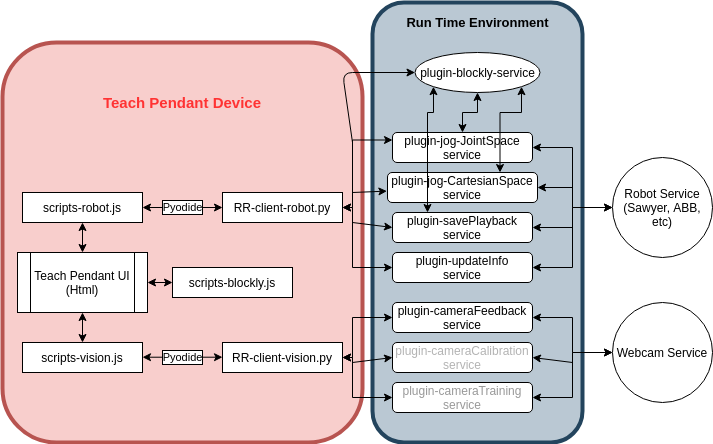

The diagram above was exported from draw.io. Its source (the exported page's mxGraphModel, read from the mxfile embedded in the PNG):
<mxGraphModel dx="1761" dy="928" grid="1" gridSize="10" guides="1" tooltips="1" connect="1" arrows="1" fold="1" page="1" pageScale="1" pageWidth="1100" pageHeight="850" math="0" shadow="0">
  <root>
    <mxCell id="0" />
    <mxCell id="1" parent="0" />
    <mxCell id="EF4osHmU0Fm7LvKPwYgN-64" value="" style="rounded=1;whiteSpace=wrap;html=1;fillColor=#f8cecc;strokeColor=#b85450;shadow=0;glass=0;strokeWidth=4;" parent="1" vertex="1">
      <mxGeometry x="210" y="120" width="360" height="400" as="geometry" />
    </mxCell>
    <mxCell id="EF4osHmU0Fm7LvKPwYgN-67" value="" style="rounded=1;whiteSpace=wrap;html=1;shadow=0;glass=0;strokeWidth=4;fillColor=#bac8d3;strokeColor=#23445d;" parent="1" vertex="1">
      <mxGeometry x="580" y="80" width="210" height="440" as="geometry" />
    </mxCell>
    <mxCell id="EF4osHmU0Fm7LvKPwYgN-21" value="Pyodide" style="edgeStyle=orthogonalEdgeStyle;rounded=0;orthogonalLoop=1;jettySize=auto;html=1;exitX=1;exitY=0.5;exitDx=0;exitDy=0;entryX=0;entryY=0.5;entryDx=0;entryDy=0;labelBorderColor=#000000;startArrow=classic;startFill=1;" parent="1" source="EF4osHmU0Fm7LvKPwYgN-1" target="EF4osHmU0Fm7LvKPwYgN-17" edge="1">
      <mxGeometry relative="1" as="geometry" />
    </mxCell>
    <mxCell id="EF4osHmU0Fm7LvKPwYgN-28" style="edgeStyle=orthogonalEdgeStyle;rounded=0;orthogonalLoop=1;jettySize=auto;html=1;exitX=0.5;exitY=1;exitDx=0;exitDy=0;entryX=0.5;entryY=0;entryDx=0;entryDy=0;startArrow=classic;startFill=1;" parent="1" source="EF4osHmU0Fm7LvKPwYgN-1" target="EF4osHmU0Fm7LvKPwYgN-2" edge="1">
      <mxGeometry relative="1" as="geometry" />
    </mxCell>
    <mxCell id="EF4osHmU0Fm7LvKPwYgN-1" value="scripts-robot.js" style="rounded=0;whiteSpace=wrap;html=1;" parent="1" vertex="1">
      <mxGeometry x="230" y="270" width="120" height="30" as="geometry" />
    </mxCell>
    <mxCell id="EF4osHmU0Fm7LvKPwYgN-30" style="edgeStyle=orthogonalEdgeStyle;rounded=0;orthogonalLoop=1;jettySize=auto;html=1;exitX=0.5;exitY=1;exitDx=0;exitDy=0;entryX=0.5;entryY=0;entryDx=0;entryDy=0;startArrow=classic;startFill=1;" parent="1" source="EF4osHmU0Fm7LvKPwYgN-2" target="EF4osHmU0Fm7LvKPwYgN-4" edge="1">
      <mxGeometry relative="1" as="geometry" />
    </mxCell>
    <mxCell id="EF4osHmU0Fm7LvKPwYgN-2" value="Teach Pendant UI&lt;br&gt;(Html)" style="shape=process;whiteSpace=wrap;html=1;backgroundOutline=1;" parent="1" vertex="1">
      <mxGeometry x="225" y="330" width="130" height="60" as="geometry" />
    </mxCell>
    <mxCell id="EF4osHmU0Fm7LvKPwYgN-4" value="scripts-vision.js" style="rounded=0;whiteSpace=wrap;html=1;" parent="1" vertex="1">
      <mxGeometry x="230" y="420" width="120" height="30" as="geometry" />
    </mxCell>
    <mxCell id="EF4osHmU0Fm7LvKPwYgN-8" style="edgeStyle=orthogonalEdgeStyle;rounded=0;orthogonalLoop=1;jettySize=auto;html=1;exitX=0.5;exitY=1;exitDx=0;exitDy=0;" parent="1" source="EF4osHmU0Fm7LvKPwYgN-1" target="EF4osHmU0Fm7LvKPwYgN-1" edge="1">
      <mxGeometry relative="1" as="geometry" />
    </mxCell>
    <mxCell id="EF4osHmU0Fm7LvKPwYgN-13" style="edgeStyle=orthogonalEdgeStyle;rounded=0;orthogonalLoop=1;jettySize=auto;html=1;exitX=0.5;exitY=1;exitDx=0;exitDy=0;" parent="1" source="EF4osHmU0Fm7LvKPwYgN-4" target="EF4osHmU0Fm7LvKPwYgN-4" edge="1">
      <mxGeometry relative="1" as="geometry" />
    </mxCell>
    <mxCell id="EF4osHmU0Fm7LvKPwYgN-17" value="RR-client-robot.py" style="rounded=0;whiteSpace=wrap;html=1;" parent="1" vertex="1">
      <mxGeometry x="430" y="270" width="120" height="30" as="geometry" />
    </mxCell>
    <mxCell id="EF4osHmU0Fm7LvKPwYgN-18" value="RR-client-vision.py" style="rounded=0;whiteSpace=wrap;html=1;" parent="1" vertex="1">
      <mxGeometry x="430" y="420" width="120" height="30" as="geometry" />
    </mxCell>
    <mxCell id="EF4osHmU0Fm7LvKPwYgN-31" value="Pyodide" style="edgeStyle=orthogonalEdgeStyle;rounded=0;orthogonalLoop=1;jettySize=auto;html=1;exitX=1;exitY=0.5;exitDx=0;exitDy=0;entryX=0;entryY=0.5;entryDx=0;entryDy=0;labelBorderColor=#000000;startArrow=classic;startFill=1;" parent="1" edge="1">
      <mxGeometry relative="1" as="geometry">
        <mxPoint x="350" y="434.71" as="sourcePoint" />
        <mxPoint x="430" y="434.71" as="targetPoint" />
        <mxPoint as="offset" />
      </mxGeometry>
    </mxCell>
    <mxCell id="EF4osHmU0Fm7LvKPwYgN-42" style="edgeStyle=orthogonalEdgeStyle;rounded=0;orthogonalLoop=1;jettySize=auto;html=1;exitX=0;exitY=0.25;exitDx=0;exitDy=0;entryX=1;entryY=0.5;entryDx=0;entryDy=0;startArrow=classic;startFill=1;" parent="1" source="EF4osHmU0Fm7LvKPwYgN-32" target="EF4osHmU0Fm7LvKPwYgN-17" edge="1">
      <mxGeometry relative="1" as="geometry">
        <Array as="points">
          <mxPoint x="560" y="218" />
          <mxPoint x="560" y="285" />
        </Array>
      </mxGeometry>
    </mxCell>
    <mxCell id="EF4osHmU0Fm7LvKPwYgN-32" value="plugin-jog-JointSpace service" style="rounded=1;whiteSpace=wrap;html=1;" parent="1" vertex="1">
      <mxGeometry x="600" y="210" width="140" height="30" as="geometry" />
    </mxCell>
    <mxCell id="EF4osHmU0Fm7LvKPwYgN-33" value="plugin-jog-CartesianSpace service" style="rounded=1;whiteSpace=wrap;html=1;" parent="1" vertex="1">
      <mxGeometry x="595" y="250" width="150" height="30" as="geometry" />
    </mxCell>
    <mxCell id="EF4osHmU0Fm7LvKPwYgN-35" value="plugin-savePlayback service" style="rounded=1;whiteSpace=wrap;html=1;" parent="1" vertex="1">
      <mxGeometry x="600" y="290" width="140" height="30" as="geometry" />
    </mxCell>
    <mxCell id="EF4osHmU0Fm7LvKPwYgN-47" style="edgeStyle=orthogonalEdgeStyle;rounded=0;orthogonalLoop=1;jettySize=auto;html=1;exitX=0;exitY=0.5;exitDx=0;exitDy=0;entryX=1;entryY=0.5;entryDx=0;entryDy=0;startArrow=classic;startFill=1;" parent="1" source="EF4osHmU0Fm7LvKPwYgN-36" target="EF4osHmU0Fm7LvKPwYgN-18" edge="1">
      <mxGeometry relative="1" as="geometry">
        <Array as="points">
          <mxPoint x="560" y="395" />
          <mxPoint x="560" y="435" />
        </Array>
      </mxGeometry>
    </mxCell>
    <mxCell id="EF4osHmU0Fm7LvKPwYgN-36" value="plugin-cameraFeedback&lt;br&gt;service" style="rounded=1;whiteSpace=wrap;html=1;" parent="1" vertex="1">
      <mxGeometry x="600" y="380" width="140" height="30" as="geometry" />
    </mxCell>
    <mxCell id="EF4osHmU0Fm7LvKPwYgN-37" value="&lt;font color=&quot;#b3b3b3&quot;&gt;plugin-cameraCalibration&lt;br&gt;service&lt;/font&gt;" style="rounded=1;whiteSpace=wrap;html=1;" parent="1" vertex="1">
      <mxGeometry x="600" y="420" width="140" height="30" as="geometry" />
    </mxCell>
    <mxCell id="EF4osHmU0Fm7LvKPwYgN-49" style="edgeStyle=orthogonalEdgeStyle;rounded=0;orthogonalLoop=1;jettySize=auto;html=1;exitX=0;exitY=0.5;exitDx=0;exitDy=0;entryX=1;entryY=0.5;entryDx=0;entryDy=0;startArrow=classic;startFill=1;" parent="1" source="EF4osHmU0Fm7LvKPwYgN-38" target="EF4osHmU0Fm7LvKPwYgN-18" edge="1">
      <mxGeometry relative="1" as="geometry">
        <Array as="points">
          <mxPoint x="560" y="475" />
          <mxPoint x="560" y="435" />
        </Array>
      </mxGeometry>
    </mxCell>
    <mxCell id="EF4osHmU0Fm7LvKPwYgN-62" style="edgeStyle=orthogonalEdgeStyle;rounded=0;orthogonalLoop=1;jettySize=auto;html=1;exitX=1;exitY=0.5;exitDx=0;exitDy=0;entryX=0;entryY=0.5;entryDx=0;entryDy=0;startArrow=classic;startFill=1;" parent="1" source="EF4osHmU0Fm7LvKPwYgN-38" target="EF4osHmU0Fm7LvKPwYgN-41" edge="1">
      <mxGeometry relative="1" as="geometry" />
    </mxCell>
    <mxCell id="EF4osHmU0Fm7LvKPwYgN-38" value="&lt;font color=&quot;#999999&quot;&gt;plugin-cameraTraining&lt;br&gt;service&lt;/font&gt;" style="rounded=1;whiteSpace=wrap;html=1;" parent="1" vertex="1">
      <mxGeometry x="600" y="460" width="140" height="30" as="geometry" />
    </mxCell>
    <mxCell id="EF4osHmU0Fm7LvKPwYgN-52" style="edgeStyle=orthogonalEdgeStyle;rounded=0;orthogonalLoop=1;jettySize=auto;html=1;exitX=0;exitY=0.5;exitDx=0;exitDy=0;entryX=1;entryY=0.5;entryDx=0;entryDy=0;startArrow=classic;startFill=1;" parent="1" source="EF4osHmU0Fm7LvKPwYgN-39" target="EF4osHmU0Fm7LvKPwYgN-32" edge="1">
      <mxGeometry relative="1" as="geometry" />
    </mxCell>
    <mxCell id="EF4osHmU0Fm7LvKPwYgN-39" value="Robot Service&lt;br&gt;(Sawyer, ABB, etc)" style="ellipse;whiteSpace=wrap;html=1;aspect=fixed;" parent="1" vertex="1">
      <mxGeometry x="820" y="235" width="100" height="100" as="geometry" />
    </mxCell>
    <mxCell id="EF4osHmU0Fm7LvKPwYgN-45" style="edgeStyle=orthogonalEdgeStyle;rounded=0;orthogonalLoop=1;jettySize=auto;html=1;exitX=0;exitY=0.5;exitDx=0;exitDy=0;entryX=1;entryY=0.5;entryDx=0;entryDy=0;startArrow=classic;startFill=1;" parent="1" source="EF4osHmU0Fm7LvKPwYgN-40" target="EF4osHmU0Fm7LvKPwYgN-17" edge="1">
      <mxGeometry relative="1" as="geometry">
        <Array as="points">
          <mxPoint x="560" y="345" />
          <mxPoint x="560" y="285" />
        </Array>
      </mxGeometry>
    </mxCell>
    <mxCell id="EF4osHmU0Fm7LvKPwYgN-54" style="edgeStyle=orthogonalEdgeStyle;rounded=0;orthogonalLoop=1;jettySize=auto;html=1;exitX=1;exitY=0.5;exitDx=0;exitDy=0;entryX=0;entryY=0.5;entryDx=0;entryDy=0;startArrow=classic;startFill=1;" parent="1" source="EF4osHmU0Fm7LvKPwYgN-40" target="EF4osHmU0Fm7LvKPwYgN-39" edge="1">
      <mxGeometry relative="1" as="geometry" />
    </mxCell>
    <mxCell id="EF4osHmU0Fm7LvKPwYgN-40" value="plugin-updateInfo&lt;br&gt;service" style="rounded=1;whiteSpace=wrap;html=1;" parent="1" vertex="1">
      <mxGeometry x="600" y="330" width="140" height="30" as="geometry" />
    </mxCell>
    <mxCell id="EF4osHmU0Fm7LvKPwYgN-61" style="edgeStyle=orthogonalEdgeStyle;rounded=0;orthogonalLoop=1;jettySize=auto;html=1;exitX=0;exitY=0.5;exitDx=0;exitDy=0;entryX=1;entryY=0.5;entryDx=0;entryDy=0;startArrow=classic;startFill=1;" parent="1" source="EF4osHmU0Fm7LvKPwYgN-41" target="EF4osHmU0Fm7LvKPwYgN-36" edge="1">
      <mxGeometry relative="1" as="geometry" />
    </mxCell>
    <mxCell id="EF4osHmU0Fm7LvKPwYgN-41" value="Webcam Service" style="ellipse;whiteSpace=wrap;html=1;aspect=fixed;" parent="1" vertex="1">
      <mxGeometry x="820" y="380" width="100" height="100" as="geometry" />
    </mxCell>
    <mxCell id="EF4osHmU0Fm7LvKPwYgN-44" value="" style="endArrow=classic;html=1;entryX=-0.004;entryY=0.621;entryDx=0;entryDy=0;entryPerimeter=0;" parent="1" target="EF4osHmU0Fm7LvKPwYgN-33" edge="1">
      <mxGeometry width="50" height="50" relative="1" as="geometry">
        <mxPoint x="560" y="270" as="sourcePoint" />
        <mxPoint x="640" y="280" as="targetPoint" />
      </mxGeometry>
    </mxCell>
    <mxCell id="EF4osHmU0Fm7LvKPwYgN-46" value="" style="endArrow=classic;html=1;entryX=0;entryY=0.5;entryDx=0;entryDy=0;" parent="1" target="EF4osHmU0Fm7LvKPwYgN-35" edge="1">
      <mxGeometry width="50" height="50" relative="1" as="geometry">
        <mxPoint x="560" y="300" as="sourcePoint" />
        <mxPoint x="640" y="280" as="targetPoint" />
      </mxGeometry>
    </mxCell>
    <mxCell id="EF4osHmU0Fm7LvKPwYgN-50" value="" style="endArrow=classic;html=1;entryX=0;entryY=0.5;entryDx=0;entryDy=0;" parent="1" target="EF4osHmU0Fm7LvKPwYgN-37" edge="1">
      <mxGeometry width="50" height="50" relative="1" as="geometry">
        <mxPoint x="560" y="440" as="sourcePoint" />
        <mxPoint x="640" y="300" as="targetPoint" />
      </mxGeometry>
    </mxCell>
    <mxCell id="EF4osHmU0Fm7LvKPwYgN-58" value="" style="endArrow=classic;html=1;entryX=1;entryY=0.5;entryDx=0;entryDy=0;" parent="1" target="EF4osHmU0Fm7LvKPwYgN-35" edge="1">
      <mxGeometry width="50" height="50" relative="1" as="geometry">
        <mxPoint x="780" y="305" as="sourcePoint" />
        <mxPoint x="740" y="300" as="targetPoint" />
      </mxGeometry>
    </mxCell>
    <mxCell id="EF4osHmU0Fm7LvKPwYgN-60" value="" style="endArrow=classic;html=1;entryX=1;entryY=0.5;entryDx=0;entryDy=0;" parent="1" target="EF4osHmU0Fm7LvKPwYgN-33" edge="1">
      <mxGeometry width="50" height="50" relative="1" as="geometry">
        <mxPoint x="780" y="265" as="sourcePoint" />
        <mxPoint x="750" y="260" as="targetPoint" />
      </mxGeometry>
    </mxCell>
    <mxCell id="EF4osHmU0Fm7LvKPwYgN-63" value="" style="endArrow=classic;html=1;entryX=1;entryY=0.5;entryDx=0;entryDy=0;" parent="1" target="EF4osHmU0Fm7LvKPwYgN-37" edge="1">
      <mxGeometry width="50" height="50" relative="1" as="geometry">
        <mxPoint x="780" y="440" as="sourcePoint" />
        <mxPoint x="750" y="260" as="targetPoint" />
      </mxGeometry>
    </mxCell>
    <mxCell id="EF4osHmU0Fm7LvKPwYgN-65" value="&lt;b&gt;&lt;font style=&quot;font-size: 15px&quot; color=&quot;#ff3333&quot;&gt;Teach Pendant Device&lt;/font&gt;&lt;/b&gt;" style="text;html=1;strokeColor=none;fillColor=none;align=center;verticalAlign=middle;whiteSpace=wrap;rounded=0;shadow=0;glass=0;" parent="1" vertex="1">
      <mxGeometry x="305" y="170" width="170" height="20" as="geometry" />
    </mxCell>
    <mxCell id="EF4osHmU0Fm7LvKPwYgN-68" value="&lt;b&gt;&lt;font style=&quot;font-size: 13px&quot;&gt;Run Time Environment&lt;/font&gt;&lt;/b&gt;" style="text;html=1;strokeColor=none;fillColor=none;align=center;verticalAlign=middle;whiteSpace=wrap;rounded=0;shadow=0;glass=0;" parent="1" vertex="1">
      <mxGeometry x="612.5" y="90" width="145" height="20" as="geometry" />
    </mxCell>
    <mxCell id="N0HDvhXTRagUXZwSL6Zk-13" style="edgeStyle=orthogonalEdgeStyle;rounded=0;orthogonalLoop=1;jettySize=auto;html=1;exitX=0.5;exitY=1;exitDx=0;exitDy=0;startArrow=classic;startFill=1;" edge="1" parent="1" source="N0HDvhXTRagUXZwSL6Zk-2" target="EF4osHmU0Fm7LvKPwYgN-32">
      <mxGeometry relative="1" as="geometry" />
    </mxCell>
    <mxCell id="N0HDvhXTRagUXZwSL6Zk-14" style="edgeStyle=orthogonalEdgeStyle;rounded=0;orthogonalLoop=1;jettySize=auto;html=1;exitX=1;exitY=1;exitDx=0;exitDy=0;entryX=0.75;entryY=0;entryDx=0;entryDy=0;startArrow=classic;startFill=1;" edge="1" parent="1" source="N0HDvhXTRagUXZwSL6Zk-2" target="EF4osHmU0Fm7LvKPwYgN-33">
      <mxGeometry relative="1" as="geometry">
        <Array as="points">
          <mxPoint x="729" y="190" />
          <mxPoint x="708" y="190" />
        </Array>
      </mxGeometry>
    </mxCell>
    <mxCell id="N0HDvhXTRagUXZwSL6Zk-15" style="edgeStyle=orthogonalEdgeStyle;rounded=0;orthogonalLoop=1;jettySize=auto;html=1;exitX=0;exitY=1;exitDx=0;exitDy=0;entryX=0.25;entryY=0;entryDx=0;entryDy=0;startArrow=classic;startFill=1;" edge="1" parent="1" source="N0HDvhXTRagUXZwSL6Zk-2" target="EF4osHmU0Fm7LvKPwYgN-35">
      <mxGeometry relative="1" as="geometry">
        <Array as="points">
          <mxPoint x="641" y="190" />
          <mxPoint x="635" y="190" />
        </Array>
      </mxGeometry>
    </mxCell>
    <mxCell id="N0HDvhXTRagUXZwSL6Zk-2" value="plugin-blockly-service" style="ellipse;whiteSpace=wrap;html=1;" vertex="1" parent="1">
      <mxGeometry x="622.5" y="130" width="125" height="40" as="geometry" />
    </mxCell>
    <mxCell id="N0HDvhXTRagUXZwSL6Zk-3" value="scripts-blockly.js" style="rounded=0;whiteSpace=wrap;html=1;" vertex="1" parent="1">
      <mxGeometry x="380" y="345" width="120" height="30" as="geometry" />
    </mxCell>
    <mxCell id="N0HDvhXTRagUXZwSL6Zk-7" value="" style="endArrow=classic;html=1;entryX=0;entryY=0.5;entryDx=0;entryDy=0;" edge="1" parent="1" target="N0HDvhXTRagUXZwSL6Zk-2">
      <mxGeometry width="50" height="50" relative="1" as="geometry">
        <mxPoint x="560" y="220" as="sourcePoint" />
        <mxPoint x="570" y="280" as="targetPoint" />
        <Array as="points">
          <mxPoint x="550" y="150" />
        </Array>
      </mxGeometry>
    </mxCell>
    <mxCell id="N0HDvhXTRagUXZwSL6Zk-11" value="" style="endArrow=classic;startArrow=classic;html=1;exitX=1;exitY=0.5;exitDx=0;exitDy=0;entryX=0;entryY=0.5;entryDx=0;entryDy=0;" edge="1" parent="1" source="EF4osHmU0Fm7LvKPwYgN-2" target="N0HDvhXTRagUXZwSL6Zk-3">
      <mxGeometry width="50" height="50" relative="1" as="geometry">
        <mxPoint x="520" y="330" as="sourcePoint" />
        <mxPoint x="570" y="280" as="targetPoint" />
      </mxGeometry>
    </mxCell>
  </root>
</mxGraphModel>